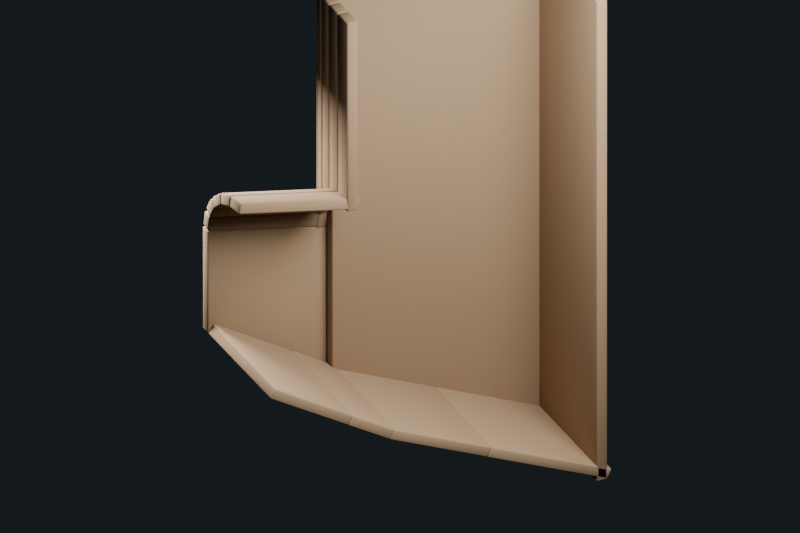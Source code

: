 # Source: first-courtyard-passage.blend  (saved by Blender 4.5.91; exported with 4.5.12 LTS)
import bpy
from mathutils import Matrix  # noqa: F401  (used for matrix-valued properties, if any)

bpy.ops.wm.read_factory_settings(use_empty=True)
scene = bpy.context.scene
scene.name = 'Scene'

# ---- collections
col_collection = bpy.data.collections.new('Collection'); scene.collection.children.link(col_collection)

# ---- materials (node trees are filled in below, after node groups)
mat_x = bpy.data.materials.new('夯土内壁')
mat_x.use_backface_culling = True
mat_x.diffuse_color = (0.34, 0.235, 0.14, 1.0)

# ---- material node trees
mat_x.use_nodes = True; mat_x.node_tree.nodes.clear()
_N = mat_x.node_tree.nodes; _L = mat_x.node_tree.links
n0 = _N.new('ShaderNodeBsdfPrincipled'); n0.name = 'Principled BSDF'; n0.location = (-200, 100)
n0.inputs[0].default_value = (0.31, 0.205, 0.115, 1.0)
n0.inputs[2].default_value = 0.92
n1 = _N.new('ShaderNodeOutputMaterial'); n1.name = 'Material Output'; n1.location = (200, 100)
_L.new(n0.outputs[0], n1.inputs[0])
n1.is_active_output = True

# ---- world
world_world = bpy.data.worlds.new('World'); scene.world = world_world
world_world.use_nodes = True; world_world.node_tree.nodes.clear()
_N = world_world.node_tree.nodes; _L = world_world.node_tree.links
n0 = _N.new('ShaderNodeOutputWorld'); n0.name = 'World Output'; n0.location = (200, 100)
n1 = _N.new('ShaderNodeBackground'); n1.name = 'Background'; n1.location = (-200, 100)
n1.inputs[0].default_value = (0.035, 0.045, 0.055, 1.0)
n1.inputs[1].default_value = 0.32
_L.new(n1.outputs[0], n0.inputs[0])
n0.is_active_output = True
world_world.color = (0.025, 0.025, 0.025)
world_world.sun_shadow_jitter_overblur = 0.0

# ---- cameras
cam_previewcamera = bpy.data.cameras.new('PreviewCamera')
cam_previewcamera.type = 'ORTHO'
cam_previewcamera.ortho_scale = 6.6

# ---- lights
light_area = bpy.data.lights.new('Area', 'AREA')
light_area.energy = 1000.0
light_area.shape = 'DISK'
light_area.size = 4.0
light_area_001 = bpy.data.lights.new('Area.001', 'AREA')
light_area_001.energy = 650.0
light_area_001.shape = 'DISK'
light_area_001.size = 2.5

# ---- meshes
me_firstcourtyardpassagecontinuousmesh = bpy.data.meshes.new('FirstCourtyardPassageContinuousMesh')
me_firstcourtyardpassagecontinuousmesh.from_pydata([(-4.478, -0.59, 0.88), (-3.766, -0.59, 0.438), (-3.766, 0.59, 0.438), (-4.478, 0.59, 0.88), (-3.766, -0.59, 0.438), (-3.383, -0.59, 0.2), (-3.383, 0.59, 0.2), (-3.766, 0.59, 0.438), (-3.383, -0.59, 0.2), (-2.482, -0.59, -0.2077), (-2.482, 0.59, -0.2077), (-3.383, 0.59, 0.2), (-2.482, -0.59, -0.2077), (-1.381, -0.59, -0.706), (-1.381, 0.59, -0.706), (-2.482, 0.59, -0.2077), (-4.478, 3.613e-17, 2.339), (-3.383, 3.613e-17, 2.1), (-3.383, 0.1823, 2.077), (-4.478, 0.1823, 2.316), (-4.478, 0.1823, 2.316), (-3.383, 0.1823, 2.077), (-3.383, 0.3468, 2.008), (-4.478, 0.3468, 2.248), (-4.478, 0.3468, 2.248), (-3.383, 0.3468, 2.008), (-3.383, 0.4773, 1.902), (-4.478, 0.4773, 2.142), (-4.478, 0.4773, 2.142), (-3.383, 0.4773, 1.902), (-3.383, 0.5611, 1.768), (-4.478, 0.5611, 2.008), (-4.478, 0.5611, 2.008), (-3.383, 0.5611, 1.768), (-3.383, 0.59, 1.62), (-4.478, 0.59, 1.86), (-4.478, 0.59, 1.86), (-3.383, 0.59, 1.62), (-3.383, 0.59, 0.2), (-4.478, 0.59, 0.88), (-3.383, 0.59, 0.2), (-1.381, 0.59, -0.706), (-1.381, 0.59, 3.914), (-3.383, 0.59, 3.914), (-1.381, 0.59, -0.706), (-1.381, -0.59, -0.706), (-1.381, -0.59, 3.914), (-1.381, 0.59, 3.914), (-3.383, 3.613e-17, 2.1), (-3.383, 3.613e-17, 3.914), (-3.383, 0.1823, 3.914), (-3.383, 0.1823, 2.077), (-3.383, 0.1823, 2.077), (-3.383, 0.1823, 3.914), (-3.383, 0.3468, 3.914), (-3.383, 0.3468, 2.008), (-3.383, 0.3468, 2.008), (-3.383, 0.3468, 3.914), (-3.383, 0.4773, 3.914), (-3.383, 0.4773, 1.902), (-3.383, 0.4773, 1.902), (-3.383, 0.4773, 3.914), (-3.383, 0.5611, 3.914), (-3.383, 0.5611, 1.768), (-3.383, 0.5611, 1.768), (-3.383, 0.5611, 3.914), (-3.383, 0.59, 3.914), (-3.383, 0.59, 1.62)], [], [(0, 1, 2, 3), (4, 5, 6, 7), (8, 9, 10, 11), (12, 13, 14, 15), (16, 17, 18, 19), (20, 21, 22, 23), (24, 25, 26, 27), (28, 29, 30, 31), (32, 33, 34, 35), (36, 37, 38, 39), (40, 41, 42, 43), (44, 45, 46, 47), (48, 49, 50, 51), (52, 53, 54, 55), (56, 57, 58, 59), (60, 61, 62, 63), (64, 65, 66, 67)])
me_firstcourtyardpassagecontinuousmesh.polygons.foreach_set('use_smooth', [True] * 17)
me_firstcourtyardpassagecontinuousmesh.materials.append(mat_x)
me_firstcourtyardpassagecontinuousmesh.update()

# ---- objects
ob_x = bpy.data.objects.new('第一天井_第一过洞_连续内表面', me_firstcourtyardpassagecontinuousmesh)
ob_area = bpy.data.objects.new('Area', light_area)
ob_area_001 = bpy.data.objects.new('Area.001', light_area_001)
ob_previewcamera = bpy.data.objects.new('PreviewCamera', cam_previewcamera)

# ---- transforms, parenting, visibility, modifiers, constraints
ob_x.location = (0.0, 0.0, 0.0)
_m = ob_x.modifiers.new('Cutaway soil thickness', 'SOLIDIFY')
_m.thickness = 0.1
_m.offset = 1.0
_m = ob_x.modifiers.new('Soft earthen edges', 'BEVEL')
_m.width = 0.025
_m.width_pct = 0.025
_m.segments = 2
ob_area.location = (-2.1, -3.7, 5.8)
ob_area_001.location = (-4.8, 2.4, 3.1)
ob_previewcamera.location = (-7.2, -8.6, 7.2)
ob_previewcamera.rotation_euler = (1.03, -3.664e-08, -0.4543)

# ---- collection membership
col_collection.objects.link(ob_x)
col_collection.objects.link(ob_area)
col_collection.objects.link(ob_area_001)
col_collection.objects.link(ob_previewcamera)

# ---- scene / render settings (as saved in the file)
scene.camera = ob_previewcamera
scene.frame_start = 1; scene.frame_end = 250; scene.frame_set(1)
scene.render.engine = 'BLENDER_EEVEE_NEXT'
scene.render.resolution_x = 1200
scene.render.resolution_y = 800
bpy.context.view_layer.update()
